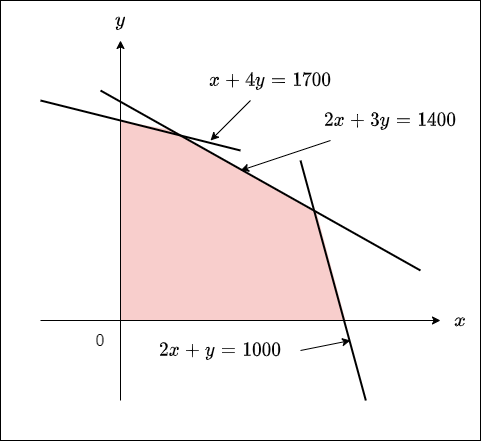

The diagram above was exported from draw.io. Its source (the exported page's mxGraphModel, read from the mxfile embedded in the PNG):
<mxGraphModel dx="892" dy="729" grid="1" gridSize="10" guides="1" tooltips="1" connect="1" arrows="1" fold="1" page="1" pageScale="1" pageWidth="827" pageHeight="1169" background="#FFFFFF" math="1" shadow="0">
  <root>
    <mxCell id="0" />
    <mxCell id="1" parent="0" />
    <mxCell id="21" value="" style="rounded=0;whiteSpace=wrap;html=1;fontSize=16;" vertex="1" parent="1">
      <mxGeometry x="40" y="80" width="480" height="440" as="geometry" />
    </mxCell>
    <mxCell id="2" value="" style="rounded=0;whiteSpace=wrap;html=1;fillColor=#f8cecc;strokeColor=#b85450;" vertex="1" parent="1">
      <mxGeometry x="160" y="200" width="240" height="200" as="geometry" />
    </mxCell>
    <mxCell id="3" value="" style="rounded=0;whiteSpace=wrap;html=1;strokeColor=none;rotation=10;" vertex="1" parent="1">
      <mxGeometry x="100" y="140" width="120" height="60" as="geometry" />
    </mxCell>
    <mxCell id="4" value="" style="rounded=0;whiteSpace=wrap;html=1;strokeColor=none;rotation=30;" vertex="1" parent="1">
      <mxGeometry x="205" y="160" width="290.67" height="120" as="geometry" />
    </mxCell>
    <mxCell id="5" value="" style="rounded=0;whiteSpace=wrap;html=1;strokeColor=none;rotation=75;" vertex="1" parent="1">
      <mxGeometry x="340" y="310" width="120" height="60" as="geometry" />
    </mxCell>
    <mxCell id="7" value="" style="endArrow=classic;html=1;" edge="1" parent="1">
      <mxGeometry width="50" height="50" relative="1" as="geometry">
        <mxPoint x="160" y="480" as="sourcePoint" />
        <mxPoint x="160" y="120" as="targetPoint" />
      </mxGeometry>
    </mxCell>
    <mxCell id="8" value="" style="endArrow=classic;html=1;" edge="1" parent="1">
      <mxGeometry width="50" height="50" relative="1" as="geometry">
        <mxPoint x="80" y="400" as="sourcePoint" />
        <mxPoint x="480" y="400" as="targetPoint" />
      </mxGeometry>
    </mxCell>
    <mxCell id="9" value="0" style="text;html=1;strokeColor=none;fillColor=none;align=center;verticalAlign=middle;whiteSpace=wrap;rounded=0;fontSize=16;" vertex="1" parent="1">
      <mxGeometry x="120" y="400" width="40" height="40" as="geometry" />
    </mxCell>
    <mxCell id="10" value="" style="endArrow=none;html=1;fontSize=16;strokeWidth=2;" edge="1" parent="1">
      <mxGeometry width="50" height="50" relative="1" as="geometry">
        <mxPoint x="80" y="180" as="sourcePoint" />
        <mxPoint x="280" y="230" as="targetPoint" />
      </mxGeometry>
    </mxCell>
    <mxCell id="11" value="" style="endArrow=none;html=1;fontSize=16;strokeWidth=2;" edge="1" parent="1">
      <mxGeometry width="50" height="50" relative="1" as="geometry">
        <mxPoint x="140" y="170" as="sourcePoint" />
        <mxPoint x="460" y="350" as="targetPoint" />
      </mxGeometry>
    </mxCell>
    <mxCell id="12" value="" style="endArrow=none;html=1;fontSize=16;strokeWidth=2;" edge="1" parent="1">
      <mxGeometry width="50" height="50" relative="1" as="geometry">
        <mxPoint x="340" y="240" as="sourcePoint" />
        <mxPoint x="405.34" y="480" as="targetPoint" />
      </mxGeometry>
    </mxCell>
    <mxCell id="13" value="`x`" style="text;html=1;strokeColor=none;fillColor=none;align=center;verticalAlign=middle;whiteSpace=wrap;rounded=0;fontSize=16;" vertex="1" parent="1">
      <mxGeometry x="480" y="380" width="40" height="40" as="geometry" />
    </mxCell>
    <mxCell id="14" value="`y`" style="text;html=1;strokeColor=none;fillColor=none;align=center;verticalAlign=middle;whiteSpace=wrap;rounded=0;fontSize=16;" vertex="1" parent="1">
      <mxGeometry x="140" y="80" width="40" height="40" as="geometry" />
    </mxCell>
    <mxCell id="16" style="rounded=0;orthogonalLoop=1;jettySize=auto;html=1;fontSize=16;strokeWidth=1;" edge="1" parent="1" source="15">
      <mxGeometry relative="1" as="geometry">
        <mxPoint x="250" y="220" as="targetPoint" />
      </mxGeometry>
    </mxCell>
    <mxCell id="15" value="`x+4y=1700`" style="text;html=1;strokeColor=none;fillColor=none;align=center;verticalAlign=middle;whiteSpace=wrap;rounded=0;fontSize=16;" vertex="1" parent="1">
      <mxGeometry x="230" y="140" width="160" height="40" as="geometry" />
    </mxCell>
    <mxCell id="18" style="edgeStyle=none;rounded=0;orthogonalLoop=1;jettySize=auto;html=1;fontSize=16;strokeWidth=1;" edge="1" parent="1" source="17">
      <mxGeometry relative="1" as="geometry">
        <mxPoint x="280" y="250" as="targetPoint" />
      </mxGeometry>
    </mxCell>
    <mxCell id="17" value="`2x+3y=1400`" style="text;html=1;strokeColor=none;fillColor=none;align=center;verticalAlign=middle;whiteSpace=wrap;rounded=0;fontSize=16;" vertex="1" parent="1">
      <mxGeometry x="350" y="180" width="160" height="40" as="geometry" />
    </mxCell>
    <mxCell id="20" style="edgeStyle=none;rounded=0;orthogonalLoop=1;jettySize=auto;html=1;fontSize=16;strokeWidth=1;exitX=1;exitY=0.5;exitDx=0;exitDy=0;" edge="1" parent="1" source="19">
      <mxGeometry relative="1" as="geometry">
        <mxPoint x="390" y="420" as="targetPoint" />
      </mxGeometry>
    </mxCell>
    <mxCell id="19" value="`2x+y=1000`" style="text;html=1;strokeColor=none;fillColor=none;align=center;verticalAlign=middle;whiteSpace=wrap;rounded=0;fontSize=16;" vertex="1" parent="1">
      <mxGeometry x="180" y="410" width="160" height="40" as="geometry" />
    </mxCell>
  </root>
</mxGraphModel>